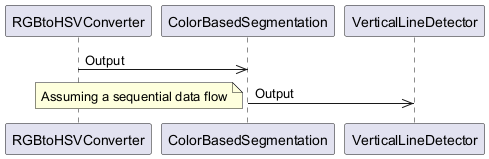

The diagram above was rendered by PlantUML. Its source (embedded in the PNG):
@startuml
participant RGBtoHSVConverter
participant ColorBasedSegmentation
participant VerticalLineDetector
RGBtoHSVConverter->>ColorBasedSegmentation: Output
ColorBasedSegmentation->>VerticalLineDetector: Output
note left: Assuming a sequential data flow
@enduml